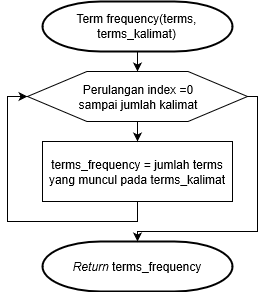

The diagram above was exported from draw.io. Its source (the exported page's mxGraphModel, read from the mxfile embedded in the PNG):
<mxGraphModel grid="1" shadow="0" math="0" pageHeight="1169" pageWidth="827" pageScale="1" page="1" fold="1" arrows="1" connect="1" tooltips="1" guides="1" gridSize="10" dy="474" dx="409">
  <root>
    <mxCell id="AdqbkvVPvEPfZHw1GHPI-0" />
    <mxCell id="AdqbkvVPvEPfZHw1GHPI-1" parent="AdqbkvVPvEPfZHw1GHPI-0" />
    <mxCell id="a9FiMMUMDMpRN4xrynR8-2" value="" parent="AdqbkvVPvEPfZHw1GHPI-1" edge="1" style="edgeStyle=orthogonalEdgeStyle;rounded=0;orthogonalLoop=1;jettySize=auto;html=1;">
      <mxGeometry as="geometry" relative="1">
        <mxPoint as="targetPoint" x="200" y="330" />
        <mxPoint as="sourcePoint" x="200" y="310" />
      </mxGeometry>
    </mxCell>
    <mxCell id="a9FiMMUMDMpRN4xrynR8-12" value="Term frequency(terms, terms_kalimat)" parent="AdqbkvVPvEPfZHw1GHPI-1" style="strokeWidth=2;html=1;shape=mxgraph.flowchart.terminator;whiteSpace=wrap;" vertex="1">
      <mxGeometry as="geometry" height="50" width="190" x="105" y="260" />
    </mxCell>
    <mxCell id="a9FiMMUMDMpRN4xrynR8-17" value="" parent="AdqbkvVPvEPfZHw1GHPI-1" style="group" vertex="1" connectable="0">
      <mxGeometry as="geometry" height="50" width="220" x="90" y="330" />
    </mxCell>
    <mxCell id="a9FiMMUMDMpRN4xrynR8-16" value="" parent="a9FiMMUMDMpRN4xrynR8-17" style="group" vertex="1" connectable="0">
      <mxGeometry as="geometry" height="50" width="220" />
    </mxCell>
    <mxCell id="a9FiMMUMDMpRN4xrynR8-13" value="" parent="a9FiMMUMDMpRN4xrynR8-16" style="verticalLabelPosition=bottom;verticalAlign=top;html=1;shape=hexagon;perimeter=hexagonPerimeter2;arcSize=6;size=0.27;" vertex="1">
      <mxGeometry as="geometry" height="50" width="220" />
    </mxCell>
    <mxCell id="a9FiMMUMDMpRN4xrynR8-15" value="Perulangan index =0&lt;br&gt;sampai jumlah kalimat" parent="a9FiMMUMDMpRN4xrynR8-16" style="text;html=1;strokeColor=none;fillColor=none;align=center;verticalAlign=middle;whiteSpace=wrap;rounded=0;" vertex="1">
      <mxGeometry as="geometry" height="30" width="130" x="45" y="10" />
    </mxCell>
    <mxCell id="SvPQoq-cqRV1RQKQ_6oK-3" parent="AdqbkvVPvEPfZHw1GHPI-1" target="a9FiMMUMDMpRN4xrynR8-13" source="SvPQoq-cqRV1RQKQ_6oK-0" edge="1" style="edgeStyle=orthogonalEdgeStyle;rounded=0;orthogonalLoop=1;jettySize=auto;html=1;entryX=0;entryY=0.5;entryDx=0;entryDy=0;">
      <mxGeometry as="geometry" relative="1">
        <Array as="points">
          <mxPoint x="200" y="480" />
          <mxPoint x="70" y="480" />
          <mxPoint x="70" y="355" />
        </Array>
      </mxGeometry>
    </mxCell>
    <mxCell id="SvPQoq-cqRV1RQKQ_6oK-0" value="terms_frequency = jumlah terms yang muncul pada terms_kalimat" parent="AdqbkvVPvEPfZHw1GHPI-1" style="rounded=0;whiteSpace=wrap;html=1;" vertex="1">
      <mxGeometry as="geometry" height="60" width="190" x="105" y="400" />
    </mxCell>
    <mxCell id="SvPQoq-cqRV1RQKQ_6oK-2" value="" parent="AdqbkvVPvEPfZHw1GHPI-1" target="SvPQoq-cqRV1RQKQ_6oK-0" source="a9FiMMUMDMpRN4xrynR8-13" edge="1" style="edgeStyle=orthogonalEdgeStyle;rounded=0;orthogonalLoop=1;jettySize=auto;html=1;">
      <mxGeometry as="geometry" relative="1" />
    </mxCell>
    <mxCell id="SvPQoq-cqRV1RQKQ_6oK-4" value="&lt;i&gt;Return&lt;/i&gt; terms_frequency" parent="AdqbkvVPvEPfZHw1GHPI-1" style="strokeWidth=2;html=1;shape=mxgraph.flowchart.terminator;whiteSpace=wrap;" vertex="1">
      <mxGeometry as="geometry" height="50" width="190" x="105" y="500" />
    </mxCell>
    <mxCell id="SvPQoq-cqRV1RQKQ_6oK-7" parent="AdqbkvVPvEPfZHw1GHPI-1" target="SvPQoq-cqRV1RQKQ_6oK-4" source="a9FiMMUMDMpRN4xrynR8-13" edge="1" style="edgeStyle=orthogonalEdgeStyle;rounded=0;orthogonalLoop=1;jettySize=auto;html=1;entryX=0.5;entryY=0;entryDx=0;entryDy=0;entryPerimeter=0;">
      <mxGeometry as="geometry" relative="1">
        <Array as="points">
          <mxPoint x="320" y="355" />
          <mxPoint x="320" y="490" />
          <mxPoint x="200" y="490" />
        </Array>
      </mxGeometry>
    </mxCell>
  </root>
</mxGraphModel>